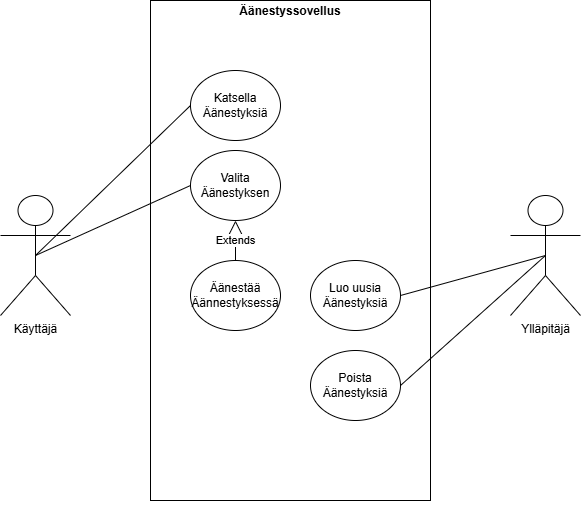

The diagram above was exported from draw.io. Its source (the exported page's mxGraphModel, read from the mxfile embedded in the PNG):
<mxGraphModel dx="1372" dy="834" grid="1" gridSize="10" guides="1" tooltips="1" connect="1" arrows="1" fold="1" page="1" pageScale="1" pageWidth="827" pageHeight="1169" background="#ffffff" math="0" shadow="0">
  <root>
    <mxCell id="0" />
    <mxCell id="1" parent="0" />
    <mxCell id="Rhm0v4Ju0fb8bynPkPtw-1" parent="1" style="verticalAlign=top;align=left;overflow=fill;html=1;whiteSpace=wrap;labelBackgroundColor=none;" value="&lt;p style=&quot;margin:0px;margin-top:4px;text-align:center;&quot;&gt;&lt;b&gt;Äänestyssovellus&lt;/b&gt;&lt;/p&gt;" vertex="1">
      <mxGeometry height="500" width="280" x="320" y="170" as="geometry" />
    </mxCell>
    <mxCell id="Rhm0v4Ju0fb8bynPkPtw-2" parent="1" style="shape=umlActor;verticalLabelPosition=bottom;verticalAlign=top;html=1;labelBackgroundColor=none;" value="Käyttäjä" vertex="1">
      <mxGeometry height="120" width="70" x="170" y="365" as="geometry" />
    </mxCell>
    <mxCell id="Rhm0v4Ju0fb8bynPkPtw-3" parent="1" style="shape=umlActor;verticalLabelPosition=bottom;verticalAlign=top;html=1;labelBackgroundColor=none;" value="Ylläpitäjä" vertex="1">
      <mxGeometry height="120" width="70" x="680" y="365" as="geometry" />
    </mxCell>
    <mxCell id="Rhm0v4Ju0fb8bynPkPtw-6" parent="1" style="ellipse;whiteSpace=wrap;html=1;labelBackgroundColor=none;" value="Katsella&lt;div&gt;Äänestyksiä&lt;/div&gt;" vertex="1">
      <mxGeometry height="70" width="90" x="360" y="240" as="geometry" />
    </mxCell>
    <mxCell id="Rhm0v4Ju0fb8bynPkPtw-7" parent="1" style="ellipse;whiteSpace=wrap;html=1;labelBackgroundColor=none;" value="Äänestää&lt;div&gt;Äännestyksessä&lt;/div&gt;" vertex="1">
      <mxGeometry height="70" width="90" x="360" y="430" as="geometry" />
    </mxCell>
    <mxCell id="Rhm0v4Ju0fb8bynPkPtw-8" edge="1" parent="1" source="Rhm0v4Ju0fb8bynPkPtw-1" style="edgeStyle=orthogonalEdgeStyle;rounded=0;orthogonalLoop=1;jettySize=auto;html=1;exitX=0.5;exitY=1;exitDx=0;exitDy=0;labelBackgroundColor=none;fontColor=default;" target="Rhm0v4Ju0fb8bynPkPtw-1">
      <mxGeometry relative="1" as="geometry" />
    </mxCell>
    <mxCell id="Rhm0v4Ju0fb8bynPkPtw-9" parent="1" style="ellipse;whiteSpace=wrap;html=1;labelBackgroundColor=none;" value="Luo uusia&lt;div&gt;Äänestyksiä&lt;/div&gt;" vertex="1">
      <mxGeometry height="70" width="90" x="480" y="430" as="geometry" />
    </mxCell>
    <mxCell id="Rhm0v4Ju0fb8bynPkPtw-10" parent="1" style="ellipse;whiteSpace=wrap;html=1;labelBackgroundColor=none;" value="Poista&lt;div&gt;Äänestyksiä&lt;/div&gt;" vertex="1">
      <mxGeometry height="70" width="90" x="480" y="520" as="geometry" />
    </mxCell>
    <mxCell id="Rhm0v4Ju0fb8bynPkPtw-19" edge="1" parent="1" source="Rhm0v4Ju0fb8bynPkPtw-2" style="endArrow=none;html=1;rounded=0;entryX=0;entryY=0.5;entryDx=0;entryDy=0;exitX=0.5;exitY=0.5;exitDx=0;exitDy=0;exitPerimeter=0;labelBackgroundColor=none;fontColor=default;" target="Rhm0v4Ju0fb8bynPkPtw-6" value="">
      <mxGeometry height="50" relative="1" width="50" as="geometry">
        <mxPoint x="210" y="580" as="sourcePoint" />
        <mxPoint x="260" y="530" as="targetPoint" />
      </mxGeometry>
    </mxCell>
    <mxCell id="Rhm0v4Ju0fb8bynPkPtw-20" edge="1" parent="1" source="Rhm0v4Ju0fb8bynPkPtw-2" style="endArrow=none;html=1;rounded=0;entryX=0;entryY=0.5;entryDx=0;entryDy=0;exitX=0.5;exitY=0.5;exitDx=0;exitDy=0;exitPerimeter=0;labelBackgroundColor=none;fontColor=default;" target="E5A2Piqsu6XH5IdX151m-2" value="">
      <mxGeometry height="50" relative="1" width="50" as="geometry">
        <mxPoint x="250" y="620" as="sourcePoint" />
        <mxPoint x="300" y="570" as="targetPoint" />
      </mxGeometry>
    </mxCell>
    <mxCell id="Rhm0v4Ju0fb8bynPkPtw-21" edge="1" parent="1" source="Rhm0v4Ju0fb8bynPkPtw-9" style="endArrow=none;html=1;rounded=0;entryX=0.5;entryY=0.5;entryDx=0;entryDy=0;entryPerimeter=0;exitX=1;exitY=0.5;exitDx=0;exitDy=0;labelBackgroundColor=none;fontColor=default;" target="Rhm0v4Ju0fb8bynPkPtw-3" value="">
      <mxGeometry height="50" relative="1" width="50" as="geometry">
        <mxPoint x="650" y="580" as="sourcePoint" />
        <mxPoint x="700" y="530" as="targetPoint" />
      </mxGeometry>
    </mxCell>
    <mxCell id="Rhm0v4Ju0fb8bynPkPtw-22" edge="1" parent="1" source="Rhm0v4Ju0fb8bynPkPtw-10" style="endArrow=none;html=1;rounded=0;entryX=0.5;entryY=0.5;entryDx=0;entryDy=0;entryPerimeter=0;exitX=1;exitY=0.5;exitDx=0;exitDy=0;labelBackgroundColor=none;fontColor=default;" target="Rhm0v4Ju0fb8bynPkPtw-3" value="">
      <mxGeometry height="50" relative="1" width="50" as="geometry">
        <mxPoint x="700" y="610" as="sourcePoint" />
        <mxPoint x="750" y="560" as="targetPoint" />
      </mxGeometry>
    </mxCell>
    <mxCell id="E5A2Piqsu6XH5IdX151m-2" parent="1" style="ellipse;whiteSpace=wrap;html=1;" value="Valita&lt;div&gt;Äänestyksen&lt;/div&gt;" vertex="1">
      <mxGeometry height="70" width="90" x="360" y="320" as="geometry" />
    </mxCell>
    <mxCell id="E5A2Piqsu6XH5IdX151m-6" edge="1" parent="1" source="Rhm0v4Ju0fb8bynPkPtw-7" style="endArrow=block;endSize=16;endFill=0;html=1;rounded=0;entryX=0.5;entryY=1;entryDx=0;entryDy=0;exitX=0.5;exitY=0;exitDx=0;exitDy=0;" target="E5A2Piqsu6XH5IdX151m-2" value="Extends">
      <mxGeometry relative="1" width="160" as="geometry">
        <mxPoint x="410" y="430" as="sourcePoint" />
        <mxPoint x="570" y="430" as="targetPoint" />
      </mxGeometry>
    </mxCell>
  </root>
</mxGraphModel>